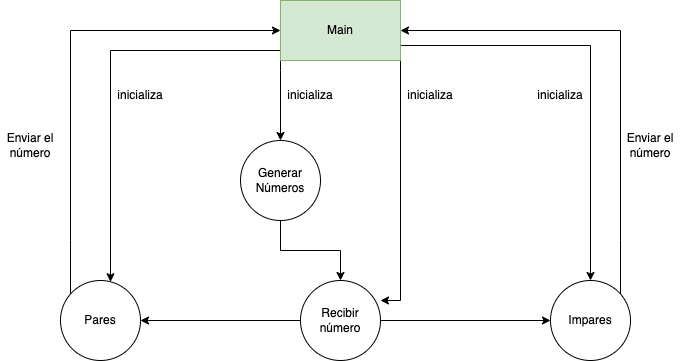

The diagram above was exported from draw.io. Its source (the exported page's mxGraphModel, read from the mxfile embedded in the PNG):
<mxGraphModel dx="902" dy="685" grid="1" gridSize="10" guides="1" tooltips="1" connect="1" arrows="1" fold="1" page="1" pageScale="1" pageWidth="827" pageHeight="1169" math="0" shadow="0">
  <root>
    <mxCell id="0" />
    <mxCell id="1" parent="0" />
    <mxCell id="13" style="edgeStyle=orthogonalEdgeStyle;rounded=0;orthogonalLoop=1;jettySize=auto;html=1;" edge="1" parent="1" source="2" target="6">
      <mxGeometry relative="1" as="geometry">
        <Array as="points">
          <mxPoint x="320" y="150" />
          <mxPoint x="320" y="150" />
        </Array>
      </mxGeometry>
    </mxCell>
    <mxCell id="24" style="edgeStyle=orthogonalEdgeStyle;rounded=0;orthogonalLoop=1;jettySize=auto;html=1;exitX=0;exitY=0.75;exitDx=0;exitDy=0;" edge="1" parent="1" source="2" target="4">
      <mxGeometry relative="1" as="geometry">
        <Array as="points">
          <mxPoint x="320" y="130" />
          <mxPoint x="150" y="130" />
        </Array>
      </mxGeometry>
    </mxCell>
    <mxCell id="29" style="edgeStyle=orthogonalEdgeStyle;rounded=0;orthogonalLoop=1;jettySize=auto;html=1;exitX=1;exitY=0.75;exitDx=0;exitDy=0;" edge="1" parent="1" source="2" target="5">
      <mxGeometry relative="1" as="geometry" />
    </mxCell>
    <mxCell id="36" style="edgeStyle=orthogonalEdgeStyle;rounded=0;orthogonalLoop=1;jettySize=auto;html=1;entryX=1;entryY=0.25;entryDx=0;entryDy=0;entryPerimeter=0;exitX=1;exitY=1;exitDx=0;exitDy=0;" edge="1" parent="1" source="2" target="34">
      <mxGeometry relative="1" as="geometry">
        <Array as="points">
          <mxPoint x="440" y="380" />
        </Array>
      </mxGeometry>
    </mxCell>
    <mxCell id="2" value="Main" style="rounded=0;whiteSpace=wrap;html=1;fillColor=#d5e8d4;strokeColor=#82b366;" vertex="1" parent="1">
      <mxGeometry x="320" y="80" width="120" height="60" as="geometry" />
    </mxCell>
    <mxCell id="20" style="edgeStyle=orthogonalEdgeStyle;rounded=0;orthogonalLoop=1;jettySize=auto;html=1;entryX=0;entryY=0.5;entryDx=0;entryDy=0;" edge="1" parent="1" source="4" target="2">
      <mxGeometry relative="1" as="geometry">
        <Array as="points">
          <mxPoint x="110" y="320" />
          <mxPoint x="110" y="110" />
        </Array>
      </mxGeometry>
    </mxCell>
    <mxCell id="4" value="Pares" style="ellipse;whiteSpace=wrap;html=1;aspect=fixed;" vertex="1" parent="1">
      <mxGeometry x="100" y="360" width="80" height="80" as="geometry" />
    </mxCell>
    <mxCell id="21" style="edgeStyle=orthogonalEdgeStyle;rounded=0;orthogonalLoop=1;jettySize=auto;html=1;entryX=1;entryY=0.5;entryDx=0;entryDy=0;" edge="1" parent="1" source="5" target="2">
      <mxGeometry relative="1" as="geometry">
        <Array as="points">
          <mxPoint x="660" y="320" />
          <mxPoint x="660" y="110" />
        </Array>
      </mxGeometry>
    </mxCell>
    <mxCell id="5" value="Impares" style="ellipse;whiteSpace=wrap;html=1;aspect=fixed;" vertex="1" parent="1">
      <mxGeometry x="590" y="360" width="80" height="80" as="geometry" />
    </mxCell>
    <mxCell id="32" style="edgeStyle=orthogonalEdgeStyle;rounded=0;orthogonalLoop=1;jettySize=auto;html=1;exitX=1;exitY=0.5;exitDx=0;exitDy=0;entryX=0;entryY=0.5;entryDx=0;entryDy=0;" edge="1" parent="1" source="34" target="5">
      <mxGeometry relative="1" as="geometry" />
    </mxCell>
    <mxCell id="33" style="edgeStyle=orthogonalEdgeStyle;rounded=0;orthogonalLoop=1;jettySize=auto;html=1;exitX=0;exitY=0.5;exitDx=0;exitDy=0;entryX=1;entryY=0.5;entryDx=0;entryDy=0;" edge="1" parent="1" source="34" target="4">
      <mxGeometry relative="1" as="geometry" />
    </mxCell>
    <mxCell id="35" value="" style="edgeStyle=orthogonalEdgeStyle;rounded=0;orthogonalLoop=1;jettySize=auto;html=1;" edge="1" parent="1" source="6" target="34">
      <mxGeometry relative="1" as="geometry" />
    </mxCell>
    <mxCell id="6" value="Generar Números" style="ellipse;whiteSpace=wrap;html=1;aspect=fixed;" vertex="1" parent="1">
      <mxGeometry x="280" y="220" width="80" height="80" as="geometry" />
    </mxCell>
    <mxCell id="34" value="Recibir número" style="ellipse;whiteSpace=wrap;html=1;aspect=fixed;" vertex="1" parent="1">
      <mxGeometry x="340" y="360" width="80" height="80" as="geometry" />
    </mxCell>
    <mxCell id="37" value="inicializa" style="text;html=1;strokeColor=none;fillColor=none;align=center;verticalAlign=middle;whiteSpace=wrap;rounded=0;" vertex="1" parent="1">
      <mxGeometry x="150" y="160" width="60" height="30" as="geometry" />
    </mxCell>
    <mxCell id="38" value="inicializa" style="text;html=1;strokeColor=none;fillColor=none;align=center;verticalAlign=middle;whiteSpace=wrap;rounded=0;" vertex="1" parent="1">
      <mxGeometry x="570" y="160" width="60" height="30" as="geometry" />
    </mxCell>
    <mxCell id="39" value="inicializa" style="text;html=1;strokeColor=none;fillColor=none;align=center;verticalAlign=middle;whiteSpace=wrap;rounded=0;" vertex="1" parent="1">
      <mxGeometry x="320" y="160" width="60" height="30" as="geometry" />
    </mxCell>
    <mxCell id="40" value="inicializa" style="text;html=1;strokeColor=none;fillColor=none;align=center;verticalAlign=middle;whiteSpace=wrap;rounded=0;" vertex="1" parent="1">
      <mxGeometry x="440" y="160" width="60" height="30" as="geometry" />
    </mxCell>
    <mxCell id="41" value="Enviar el número" style="text;html=1;strokeColor=none;fillColor=none;align=center;verticalAlign=middle;whiteSpace=wrap;rounded=0;" vertex="1" parent="1">
      <mxGeometry x="40" y="210" width="60" height="30" as="geometry" />
    </mxCell>
    <mxCell id="42" value="Enviar el número" style="text;html=1;strokeColor=none;fillColor=none;align=center;verticalAlign=middle;whiteSpace=wrap;rounded=0;" vertex="1" parent="1">
      <mxGeometry x="660" y="210" width="60" height="30" as="geometry" />
    </mxCell>
  </root>
</mxGraphModel>